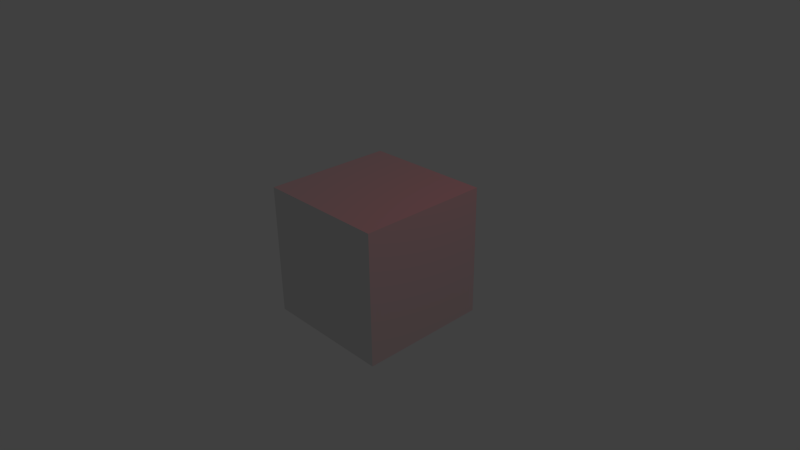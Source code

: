 # Source: red-light.blend  (saved by Blender 2.58.1; exported with 4.5.12 LTS)
import bpy
from mathutils import Matrix  # noqa: F401  (used for matrix-valued properties, if any)

bpy.ops.wm.read_factory_settings(use_empty=True)
scene = bpy.context.scene
scene.name = 'Scene'

# ---- collections
col_collection_1 = bpy.data.collections.new('Collection 1'); scene.collection.children.link(col_collection_1)

# ---- materials (node trees are filled in below, after node groups)
mat_material = bpy.data.materials.new('Material')
mat_material.alpha_threshold = 0.0
mat_material.use_transparent_shadow = False
mat_material.roughness = 0.5
mat_material.line_color = (0.0, 0.0, 0.0, 1.0)

# ---- material node trees

# ---- world
world_world = bpy.data.worlds.new('World'); scene.world = world_world
world_world.color = (0.05088, 0.05088, 0.05088)
world_world.use_sun_shadow = False
world_world.sun_shadow_jitter_overblur = 0.0
world_world.cycles.sampling_method = 'MANUAL'
world_world.cycles.sample_map_resolution = 256

# ---- cameras
cam_camera = bpy.data.cameras.new('Camera')
cam_camera.clip_end = 100.0
cam_camera.lens = 35.0
cam_camera.ortho_scale = 7.314
cam_camera.dof.focus_distance = 0.0
cam_camera.dof.aperture_fstop = 128.0

# ---- lights
light_lamp = bpy.data.lights.new('Lamp', 'POINT')
light_lamp.color = (1.0, 0.0, 0.05611)
light_lamp.transmission_factor = 0.0
light_lamp.cutoff_distance = 30.0
light_lamp.energy = 100.0
light_lamp.shadow_buffer_clip_start = 1.001
light_lamp.shadow_soft_size = 1.0
light_lamp.shadow_maximum_resolution = 0.006
light_lamp.use_absolute_resolution = True
light_lamp.cycles.use_multiple_importance_sampling = False

# ---- meshes
me_cube = bpy.data.meshes.new('Cube')
me_cube.from_pydata([(1.0, 1.0, -1.0), (1.0, -1.0, -1.0), (-1.0, -1.0, -1.0), (-1.0, 1.0, -1.0), (1.0, 1.0, 1.0), (1.0, -1.0, 1.0), (-1.0, -1.0, 1.0), (-1.0, 1.0, 1.0)], [], [(0, 1, 2, 3), (4, 7, 6, 5), (0, 4, 5, 1), (1, 5, 6, 2), (2, 6, 7, 3), (4, 0, 3, 7)])
me_cube.materials.append(mat_material)
me_cube.use_remesh_preserve_volume = False
me_cube.use_remesh_preserve_attributes = False
me_cube.use_mirror_vertex_groups = False
me_cube.update()

# ---- objects
ob_cube = bpy.data.objects.new('Cube', me_cube)
ob_lamp = bpy.data.objects.new('Lamp', light_lamp)
ob_camera = bpy.data.objects.new('Camera', cam_camera)

# ---- transforms, parenting, visibility, modifiers, constraints
ob_cube.location = (0.0, 0.0, 0.0)
ob_cube.lock_rotations_4d = False
ob_cube.empty_display_type = 'ARROWS'
ob_cube.lineart.crease_threshold = 0.0
ob_lamp.location = (4.076, 1.005, 5.904)
ob_lamp.rotation_euler = (0.6503, 0.05522, 1.866)
ob_lamp.lock_rotations_4d = False
ob_lamp.empty_display_type = 'ARROWS'
ob_lamp.color = (0.0, 0.0, 0.0, 0.0)
ob_lamp.lineart.crease_threshold = 0.0
ob_camera.location = (7.481, -6.508, 5.344)
ob_camera.rotation_euler = (1.109, 0.01082, 0.8149)
ob_camera.lock_rotations_4d = False
ob_camera.empty_display_type = 'ARROWS'
ob_camera.color = (0.0, 0.0, 0.0, 0.0)
ob_camera.display_type = 'WIRE'
ob_camera.lineart.crease_threshold = 0.0

# ---- collection membership
col_collection_1.objects.link(ob_cube)
col_collection_1.objects.link(ob_lamp)
col_collection_1.objects.link(ob_camera)

# ---- scene / render settings (as saved in the file)
scene.camera = ob_camera
scene.frame_start = 1; scene.frame_end = 250; scene.frame_set(1)
scene.render.engine = 'BLENDER_EEVEE_NEXT'
scene.render.image_settings.color_mode = 'RGB'
scene.render.image_settings.compression = 90
scene.render.resolution_percentage = 50
scene.render.dither_intensity = 0.0
scene.render.bake_margin = 2
scene.render.bake_bias = 0.0
scene.cycles.use_denoising = False
scene.cycles.samples = 10
scene.cycles.sampling_pattern = 'TABULATED_SOBOL'
scene.cycles.light_sampling_threshold = 0.0
scene.cycles.use_adaptive_sampling = False
scene.cycles.use_light_tree = False
scene.cycles.blur_glossy = 0.0
scene.cycles.volume_bounces = 1
scene.cycles.pixel_filter_type = 'GAUSSIAN'
scene.cycles.sample_clamp_indirect = 0.0
scene.view_settings.view_transform = 'Standard'
bpy.context.view_layer.update()
